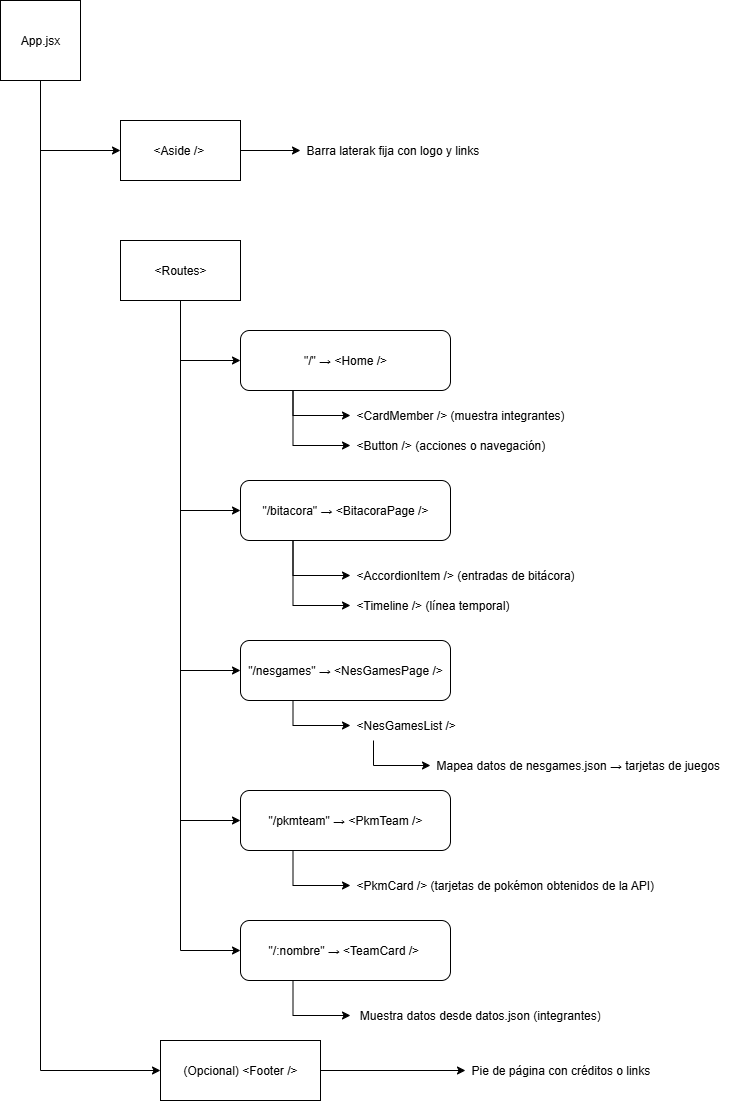

The diagram above was exported from draw.io. Its source (the exported page's mxGraphModel, read from the mxfile embedded in the PNG):
<mxGraphModel dx="1561" dy="1175" grid="1" gridSize="10" guides="1" tooltips="1" connect="1" arrows="1" fold="1" page="1" pageScale="1" pageWidth="827" pageHeight="1169" math="0" shadow="0">
  <root>
    <mxCell id="0" />
    <mxCell id="1" parent="0" />
    <mxCell id="wL8bvG0WIJpF8ZlMmJah-42" style="edgeStyle=orthogonalEdgeStyle;rounded=0;orthogonalLoop=1;jettySize=auto;html=1;exitX=0.5;exitY=1;exitDx=0;exitDy=0;entryX=0;entryY=0.5;entryDx=0;entryDy=0;" parent="1" source="wL8bvG0WIJpF8ZlMmJah-2" target="wL8bvG0WIJpF8ZlMmJah-3" edge="1">
      <mxGeometry relative="1" as="geometry" />
    </mxCell>
    <mxCell id="wL8bvG0WIJpF8ZlMmJah-43" style="edgeStyle=orthogonalEdgeStyle;rounded=0;orthogonalLoop=1;jettySize=auto;html=1;exitX=0.5;exitY=1;exitDx=0;exitDy=0;entryX=0;entryY=0.5;entryDx=0;entryDy=0;" parent="1" source="wL8bvG0WIJpF8ZlMmJah-2" target="wL8bvG0WIJpF8ZlMmJah-23" edge="1">
      <mxGeometry relative="1" as="geometry" />
    </mxCell>
    <mxCell id="wL8bvG0WIJpF8ZlMmJah-2" value="App.jsx" style="whiteSpace=wrap;html=1;aspect=fixed;" parent="1" vertex="1">
      <mxGeometry x="90" y="40" width="80" height="80" as="geometry" />
    </mxCell>
    <mxCell id="wL8bvG0WIJpF8ZlMmJah-45" style="edgeStyle=orthogonalEdgeStyle;rounded=0;orthogonalLoop=1;jettySize=auto;html=1;exitX=1;exitY=0.5;exitDx=0;exitDy=0;entryX=0;entryY=0.5;entryDx=0;entryDy=0;" parent="1" source="wL8bvG0WIJpF8ZlMmJah-3" target="wL8bvG0WIJpF8ZlMmJah-4" edge="1">
      <mxGeometry relative="1" as="geometry" />
    </mxCell>
    <mxCell id="wL8bvG0WIJpF8ZlMmJah-3" value="&amp;lt;Aside /&amp;gt;&amp;nbsp;" style="rounded=0;whiteSpace=wrap;html=1;" parent="1" vertex="1">
      <mxGeometry x="210" y="160" width="120" height="60" as="geometry" />
    </mxCell>
    <mxCell id="wL8bvG0WIJpF8ZlMmJah-4" value="Barra laterak fija con logo y links" style="text;strokeColor=none;fillColor=none;align=left;verticalAlign=middle;spacingLeft=4;spacingRight=4;overflow=hidden;points=[[0,0.5],[1,0.5]];portConstraint=eastwest;rotatable=0;whiteSpace=wrap;html=1;" parent="1" vertex="1">
      <mxGeometry x="390" y="175" width="210" height="30" as="geometry" />
    </mxCell>
    <mxCell id="wL8bvG0WIJpF8ZlMmJah-37" style="edgeStyle=orthogonalEdgeStyle;rounded=0;orthogonalLoop=1;jettySize=auto;html=1;exitX=0.5;exitY=1;exitDx=0;exitDy=0;entryX=0;entryY=0.5;entryDx=0;entryDy=0;" parent="1" source="wL8bvG0WIJpF8ZlMmJah-5" target="wL8bvG0WIJpF8ZlMmJah-7" edge="1">
      <mxGeometry relative="1" as="geometry" />
    </mxCell>
    <mxCell id="wL8bvG0WIJpF8ZlMmJah-38" style="edgeStyle=orthogonalEdgeStyle;rounded=0;orthogonalLoop=1;jettySize=auto;html=1;exitX=0.5;exitY=1;exitDx=0;exitDy=0;entryX=0;entryY=0.5;entryDx=0;entryDy=0;" parent="1" source="wL8bvG0WIJpF8ZlMmJah-5" target="wL8bvG0WIJpF8ZlMmJah-11" edge="1">
      <mxGeometry relative="1" as="geometry" />
    </mxCell>
    <mxCell id="wL8bvG0WIJpF8ZlMmJah-39" style="edgeStyle=orthogonalEdgeStyle;rounded=0;orthogonalLoop=1;jettySize=auto;html=1;exitX=0.5;exitY=1;exitDx=0;exitDy=0;entryX=0;entryY=0.5;entryDx=0;entryDy=0;" parent="1" source="wL8bvG0WIJpF8ZlMmJah-5" target="wL8bvG0WIJpF8ZlMmJah-14" edge="1">
      <mxGeometry relative="1" as="geometry" />
    </mxCell>
    <mxCell id="wL8bvG0WIJpF8ZlMmJah-40" style="edgeStyle=orthogonalEdgeStyle;rounded=0;orthogonalLoop=1;jettySize=auto;html=1;entryX=0;entryY=0.5;entryDx=0;entryDy=0;" parent="1" source="wL8bvG0WIJpF8ZlMmJah-5" target="wL8bvG0WIJpF8ZlMmJah-17" edge="1">
      <mxGeometry relative="1" as="geometry" />
    </mxCell>
    <mxCell id="wL8bvG0WIJpF8ZlMmJah-41" style="edgeStyle=orthogonalEdgeStyle;rounded=0;orthogonalLoop=1;jettySize=auto;html=1;exitX=0.5;exitY=1;exitDx=0;exitDy=0;entryX=0;entryY=0.5;entryDx=0;entryDy=0;" parent="1" source="wL8bvG0WIJpF8ZlMmJah-5" target="wL8bvG0WIJpF8ZlMmJah-19" edge="1">
      <mxGeometry relative="1" as="geometry" />
    </mxCell>
    <mxCell id="wL8bvG0WIJpF8ZlMmJah-5" value="&amp;lt;Routes&amp;gt;" style="rounded=0;whiteSpace=wrap;html=1;" parent="1" vertex="1">
      <mxGeometry x="210" y="280" width="120" height="60" as="geometry" />
    </mxCell>
    <mxCell id="wL8bvG0WIJpF8ZlMmJah-35" style="edgeStyle=orthogonalEdgeStyle;rounded=0;orthogonalLoop=1;jettySize=auto;html=1;exitX=0.25;exitY=1;exitDx=0;exitDy=0;entryX=0;entryY=0.5;entryDx=0;entryDy=0;" parent="1" source="wL8bvG0WIJpF8ZlMmJah-7" target="wL8bvG0WIJpF8ZlMmJah-10" edge="1">
      <mxGeometry relative="1" as="geometry" />
    </mxCell>
    <mxCell id="wL8bvG0WIJpF8ZlMmJah-36" style="edgeStyle=orthogonalEdgeStyle;rounded=0;orthogonalLoop=1;jettySize=auto;html=1;exitX=0.25;exitY=1;exitDx=0;exitDy=0;entryX=0;entryY=0.5;entryDx=0;entryDy=0;" parent="1" source="wL8bvG0WIJpF8ZlMmJah-7" target="wL8bvG0WIJpF8ZlMmJah-9" edge="1">
      <mxGeometry relative="1" as="geometry" />
    </mxCell>
    <mxCell id="wL8bvG0WIJpF8ZlMmJah-7" value="&quot;/&quot; → &amp;lt;Home /&amp;gt;" style="rounded=1;whiteSpace=wrap;html=1;" parent="1" vertex="1">
      <mxGeometry x="330" y="370" width="210" height="60" as="geometry" />
    </mxCell>
    <mxCell id="wL8bvG0WIJpF8ZlMmJah-9" value="&amp;lt;CardMember /&amp;gt; (muestra integrantes)" style="text;strokeColor=none;fillColor=none;align=left;verticalAlign=middle;spacingLeft=4;spacingRight=4;overflow=hidden;points=[[0,0.5],[1,0.5]];portConstraint=eastwest;rotatable=0;whiteSpace=wrap;html=1;" parent="1" vertex="1">
      <mxGeometry x="440" y="440" width="240" height="30" as="geometry" />
    </mxCell>
    <mxCell id="wL8bvG0WIJpF8ZlMmJah-10" value="&amp;lt;Button /&amp;gt; (acciones o navegación)" style="text;strokeColor=none;fillColor=none;align=left;verticalAlign=middle;spacingLeft=4;spacingRight=4;overflow=hidden;points=[[0,0.5],[1,0.5]];portConstraint=eastwest;rotatable=0;whiteSpace=wrap;html=1;" parent="1" vertex="1">
      <mxGeometry x="440" y="470" width="240" height="30" as="geometry" />
    </mxCell>
    <mxCell id="wL8bvG0WIJpF8ZlMmJah-33" style="edgeStyle=orthogonalEdgeStyle;rounded=0;orthogonalLoop=1;jettySize=auto;html=1;exitX=0.25;exitY=1;exitDx=0;exitDy=0;entryX=0;entryY=0.5;entryDx=0;entryDy=0;" parent="1" source="wL8bvG0WIJpF8ZlMmJah-11" target="wL8bvG0WIJpF8ZlMmJah-12" edge="1">
      <mxGeometry relative="1" as="geometry" />
    </mxCell>
    <mxCell id="wL8bvG0WIJpF8ZlMmJah-34" style="edgeStyle=orthogonalEdgeStyle;rounded=0;orthogonalLoop=1;jettySize=auto;html=1;exitX=0.25;exitY=1;exitDx=0;exitDy=0;entryX=0;entryY=0.5;entryDx=0;entryDy=0;" parent="1" source="wL8bvG0WIJpF8ZlMmJah-11" target="wL8bvG0WIJpF8ZlMmJah-13" edge="1">
      <mxGeometry relative="1" as="geometry" />
    </mxCell>
    <mxCell id="wL8bvG0WIJpF8ZlMmJah-11" value="&quot;/bitacora&quot; → &amp;lt;BitacoraPage /&amp;gt;" style="rounded=1;whiteSpace=wrap;html=1;" parent="1" vertex="1">
      <mxGeometry x="330" y="520" width="210" height="60" as="geometry" />
    </mxCell>
    <mxCell id="wL8bvG0WIJpF8ZlMmJah-12" value="&amp;lt;AccordionItem /&amp;gt; (entradas de bitácora)" style="text;strokeColor=none;fillColor=none;align=left;verticalAlign=middle;spacingLeft=4;spacingRight=4;overflow=hidden;points=[[0,0.5],[1,0.5]];portConstraint=eastwest;rotatable=0;whiteSpace=wrap;html=1;" parent="1" vertex="1">
      <mxGeometry x="440" y="600" width="240" height="30" as="geometry" />
    </mxCell>
    <mxCell id="wL8bvG0WIJpF8ZlMmJah-13" value="&amp;lt;Timeline /&amp;gt; (línea temporal)" style="text;strokeColor=none;fillColor=none;align=left;verticalAlign=middle;spacingLeft=4;spacingRight=4;overflow=hidden;points=[[0,0.5],[1,0.5]];portConstraint=eastwest;rotatable=0;whiteSpace=wrap;html=1;" parent="1" vertex="1">
      <mxGeometry x="440" y="630" width="240" height="30" as="geometry" />
    </mxCell>
    <mxCell id="wL8bvG0WIJpF8ZlMmJah-28" style="edgeStyle=orthogonalEdgeStyle;rounded=0;orthogonalLoop=1;jettySize=auto;html=1;exitX=0.25;exitY=1;exitDx=0;exitDy=0;entryX=0;entryY=0.5;entryDx=0;entryDy=0;" parent="1" source="wL8bvG0WIJpF8ZlMmJah-14" target="wL8bvG0WIJpF8ZlMmJah-15" edge="1">
      <mxGeometry relative="1" as="geometry" />
    </mxCell>
    <mxCell id="wL8bvG0WIJpF8ZlMmJah-14" value="&quot;/nesgames&quot; → &amp;lt;NesGamesPage /&amp;gt;" style="rounded=1;whiteSpace=wrap;html=1;" parent="1" vertex="1">
      <mxGeometry x="330" y="680" width="210" height="60" as="geometry" />
    </mxCell>
    <mxCell id="wL8bvG0WIJpF8ZlMmJah-15" value="&amp;lt;NesGamesList /&amp;gt;" style="text;strokeColor=none;fillColor=none;align=left;verticalAlign=middle;spacingLeft=4;spacingRight=4;overflow=hidden;points=[[0,0.5],[1,0.5]];portConstraint=eastwest;rotatable=0;whiteSpace=wrap;html=1;" parent="1" vertex="1">
      <mxGeometry x="440" y="750" width="240" height="30" as="geometry" />
    </mxCell>
    <mxCell id="wL8bvG0WIJpF8ZlMmJah-16" value="Mapea datos de nesgames.json → tarjetas de juegos" style="text;strokeColor=none;fillColor=none;align=left;verticalAlign=middle;spacingLeft=4;spacingRight=4;overflow=hidden;points=[[0,0.5],[1,0.5]];portConstraint=eastwest;rotatable=0;whiteSpace=wrap;html=1;" parent="1" vertex="1">
      <mxGeometry x="520" y="790" width="300" height="30" as="geometry" />
    </mxCell>
    <mxCell id="wL8bvG0WIJpF8ZlMmJah-27" style="edgeStyle=orthogonalEdgeStyle;rounded=0;orthogonalLoop=1;jettySize=auto;html=1;exitX=0.25;exitY=1;exitDx=0;exitDy=0;entryX=0;entryY=0.5;entryDx=0;entryDy=0;" parent="1" source="wL8bvG0WIJpF8ZlMmJah-17" target="wL8bvG0WIJpF8ZlMmJah-18" edge="1">
      <mxGeometry relative="1" as="geometry" />
    </mxCell>
    <mxCell id="wL8bvG0WIJpF8ZlMmJah-17" value="&quot;/pkmteam&quot; → &amp;lt;PkmTeam /&amp;gt;" style="rounded=1;whiteSpace=wrap;html=1;" parent="1" vertex="1">
      <mxGeometry x="330" y="830" width="210" height="60" as="geometry" />
    </mxCell>
    <mxCell id="wL8bvG0WIJpF8ZlMmJah-18" value="&amp;lt;PkmCard /&amp;gt; (tarjetas de pokémon obtenidos de la API)" style="text;strokeColor=none;fillColor=none;align=left;verticalAlign=middle;spacingLeft=4;spacingRight=4;overflow=hidden;points=[[0,0.5],[1,0.5]];portConstraint=eastwest;rotatable=0;whiteSpace=wrap;html=1;" parent="1" vertex="1">
      <mxGeometry x="440" y="910" width="320" height="30" as="geometry" />
    </mxCell>
    <mxCell id="wL8bvG0WIJpF8ZlMmJah-26" style="edgeStyle=orthogonalEdgeStyle;rounded=0;orthogonalLoop=1;jettySize=auto;html=1;exitX=0.25;exitY=1;exitDx=0;exitDy=0;" parent="1" source="wL8bvG0WIJpF8ZlMmJah-19" target="wL8bvG0WIJpF8ZlMmJah-20" edge="1">
      <mxGeometry relative="1" as="geometry" />
    </mxCell>
    <mxCell id="wL8bvG0WIJpF8ZlMmJah-19" value="&quot;/:nombre&quot; → &amp;lt;TeamCard /&amp;gt;&amp;nbsp;" style="rounded=1;whiteSpace=wrap;html=1;" parent="1" vertex="1">
      <mxGeometry x="330" y="960" width="210" height="60" as="geometry" />
    </mxCell>
    <mxCell id="wL8bvG0WIJpF8ZlMmJah-20" value="&amp;nbsp;Muestra datos desde datos.json (integrantes)" style="text;strokeColor=none;fillColor=none;align=left;verticalAlign=middle;spacingLeft=4;spacingRight=4;overflow=hidden;points=[[0,0.5],[1,0.5]];portConstraint=eastwest;rotatable=0;whiteSpace=wrap;html=1;" parent="1" vertex="1">
      <mxGeometry x="440" y="1040" width="340" height="30" as="geometry" />
    </mxCell>
    <mxCell id="wL8bvG0WIJpF8ZlMmJah-22" value="Pie de página con créditos o links" style="text;strokeColor=none;fillColor=none;align=left;verticalAlign=middle;spacingLeft=4;spacingRight=4;overflow=hidden;points=[[0,0.5],[1,0.5]];portConstraint=eastwest;rotatable=0;whiteSpace=wrap;html=1;" parent="1" vertex="1">
      <mxGeometry x="555" y="1095" width="230" height="30" as="geometry" />
    </mxCell>
    <mxCell id="wL8bvG0WIJpF8ZlMmJah-25" style="edgeStyle=orthogonalEdgeStyle;rounded=0;orthogonalLoop=1;jettySize=auto;html=1;exitX=1;exitY=0.5;exitDx=0;exitDy=0;entryX=0;entryY=0.5;entryDx=0;entryDy=0;" parent="1" source="wL8bvG0WIJpF8ZlMmJah-23" target="wL8bvG0WIJpF8ZlMmJah-22" edge="1">
      <mxGeometry relative="1" as="geometry" />
    </mxCell>
    <mxCell id="wL8bvG0WIJpF8ZlMmJah-23" value="(Opcional) &amp;lt;Footer /&amp;gt;" style="rounded=0;whiteSpace=wrap;html=1;" parent="1" vertex="1">
      <mxGeometry x="250" y="1080" width="160" height="60" as="geometry" />
    </mxCell>
    <mxCell id="wL8bvG0WIJpF8ZlMmJah-31" style="edgeStyle=orthogonalEdgeStyle;rounded=0;orthogonalLoop=1;jettySize=auto;html=1;exitX=0.25;exitY=1;exitDx=0;exitDy=0;entryX=0;entryY=0.5;entryDx=0;entryDy=0;" parent="1" edge="1">
      <mxGeometry relative="1" as="geometry">
        <mxPoint x="463" y="780" as="sourcePoint" />
        <mxPoint x="520" y="805" as="targetPoint" />
        <Array as="points">
          <mxPoint x="463" y="805" />
        </Array>
      </mxGeometry>
    </mxCell>
  </root>
</mxGraphModel>